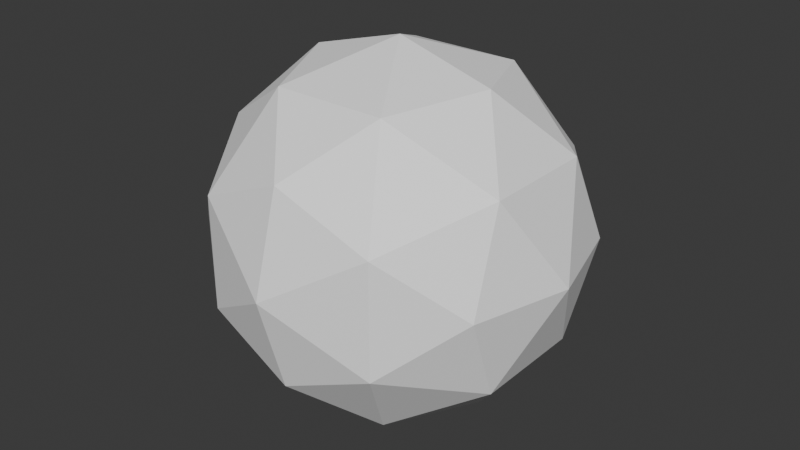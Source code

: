 # Source: golf_ball.blend  (saved by Blender 5.3.31; exported with 4.5.12 LTS)
import bpy
from mathutils import Matrix  # noqa: F401  (used for matrix-valued properties, if any)

bpy.ops.wm.read_factory_settings(use_empty=True)
scene = bpy.context.scene
scene.name = 'FC Golf ball'

# ---- collections
col_collection = bpy.data.collections.new('Collection'); scene.collection.children.link(col_collection)
col_fc_asset = bpy.data.collections.new('FC_Asset'); scene.collection.children.link(col_fc_asset)
col_fc_helpers = bpy.data.collections.new('FC_Helpers'); scene.collection.children.link(col_fc_helpers)

# ---- materials (node trees are filled in below, after node groups)
mat_fc_vertexcolor = bpy.data.materials.new('FC_VertexColor')
mat_fc_vertexcolor.use_backface_culling = True
mat_fc_reference = bpy.data.materials.new('FC_Reference')
mat_fc_reference.diffuse_color = (0.55, 0.58, 0.65, 1.0)
mat_fc_label = bpy.data.materials.new('FC_Label')
mat_fc_label.diffuse_color = (0.95, 0.95, 0.95, 1.0)

# ---- material node trees
mat_fc_vertexcolor.use_nodes = True; mat_fc_vertexcolor.node_tree.nodes.clear()
_N = mat_fc_vertexcolor.node_tree.nodes; _L = mat_fc_vertexcolor.node_tree.links
n0 = _N.new('ShaderNodeBsdfPrincipled'); n0.name = 'Principled BSDF'; n0.location = (10, 300)
n0.inputs[2].default_value = 0.6
n0.inputs[10].default_value = 0.005
n1 = _N.new('ShaderNodeOutputMaterial'); n1.name = 'Material Output'; n1.location = (300, 300)
n2 = _N.new('ShaderNodeAttribute'); n2.name = 'Attribute'; n2.location = (-450, -30)
n2.attribute_name = 'Color'
_L.new(n0.outputs[0], n1.inputs[0])
_L.new(n2.outputs[0], n0.inputs[0])
n1.is_active_output = True
mat_fc_reference.use_nodes = True; mat_fc_reference.node_tree.nodes.clear()
_N = mat_fc_reference.node_tree.nodes; _L = mat_fc_reference.node_tree.links
n0 = _N.new('ShaderNodeBsdfPrincipled'); n0.name = 'Principled BSDF'; n0.location = (-200, 100)
n0.inputs[10].default_value = 0.005
n1 = _N.new('ShaderNodeOutputMaterial'); n1.name = 'Material Output'; n1.location = (200, 100)
_L.new(n0.outputs[0], n1.inputs[0])
n1.is_active_output = True
mat_fc_label.use_nodes = True; mat_fc_label.node_tree.nodes.clear()
_N = mat_fc_label.node_tree.nodes; _L = mat_fc_label.node_tree.links
n0 = _N.new('ShaderNodeBsdfPrincipled'); n0.name = 'Principled BSDF'; n0.location = (-200, 100)
n0.inputs[10].default_value = 0.005
n1 = _N.new('ShaderNodeOutputMaterial'); n1.name = 'Material Output'; n1.location = (200, 100)
_L.new(n0.outputs[0], n1.inputs[0])
n1.is_active_output = True

# ---- world
world_world = bpy.data.worlds.new('World'); scene.world = world_world
world_world.use_nodes = True; world_world.node_tree.nodes.clear()
_N = world_world.node_tree.nodes; _L = world_world.node_tree.links
n0 = _N.new('ShaderNodeOutputWorld'); n0.name = 'World Output'; n0.location = (200, 100)
n1 = _N.new('ShaderNodeBackground'); n1.name = 'Background'; n1.location = (-200, 100)
n1.inputs[0].default_value = (0.05088, 0.05088, 0.05088, 1.0)
_L.new(n1.outputs[0], n0.inputs[0])
n0.is_active_output = True
world_world.color = (0.05088, 0.05088, 0.05088)
world_world.sun_shadow_jitter_overblur = 0.0

# ---- meshes
me_mesh_0 = bpy.data.meshes.new('Mesh_0')
me_mesh_0.from_pydata([(-0.04854, -0.01854, 0.03), (-0.01854, -0.03, 0.04854), (-0.03154, 0.0, 0.05104), (-0.04854, -0.01854, 0.03), (-0.03, -0.04854, 0.01854), (-0.01854, -0.03, 0.04854), (-0.05104, -0.03154, 0.0), (-0.03, -0.04854, 0.01854), (-0.04854, -0.01854, 0.03), (-0.03, -0.04854, 0.01854), (0.0, -0.05104, 0.03154), (-0.01854, -0.03, 0.04854), (-0.01854, -0.03, 0.04854), (0.0, 0.0, 0.06), (-0.03154, 0.0, 0.05104), (-0.01854, -0.03, 0.04854), (0.01854, -0.03, 0.04854), (0.0, 0.0, 0.06), (0.0, -0.05104, 0.03154), (0.01854, -0.03, 0.04854), (-0.01854, -0.03, 0.04854), (0.01854, -0.03, 0.04854), (0.03154, 0.0, 0.05104), (0.0, 0.0, 0.06), (0.0, 0.0, 0.06), (-0.01854, 0.03, 0.04854), (-0.03154, 0.0, 0.05104), (0.0, 0.0, 0.06), (0.01854, 0.03, 0.04854), (-0.01854, 0.03, 0.04854), (0.03154, 0.0, 0.05104), (0.01854, 0.03, 0.04854), (0.0, 0.0, 0.06), (0.01854, 0.03, 0.04854), (0.0, 0.05104, 0.03154), (-0.01854, 0.03, 0.04854), (-0.01854, 0.03, 0.04854), (-0.04854, 0.01854, 0.03), (-0.03154, 0.0, 0.05104), (-0.01854, 0.03, 0.04854), (-0.03, 0.04854, 0.01854), (-0.04854, 0.01854, 0.03), (0.0, 0.05104, 0.03154), (-0.03, 0.04854, 0.01854), (-0.01854, 0.03, 0.04854), (-0.03, 0.04854, 0.01854), (-0.05104, 0.03154, 0.0), (-0.04854, 0.01854, 0.03), (-0.04854, 0.01854, 0.03), (-0.04854, -0.01854, 0.03), (-0.03154, 0.0, 0.05104), (-0.04854, 0.01854, 0.03), (-0.06, 0.0, 0.0), (-0.04854, -0.01854, 0.03), (-0.05104, 0.03154, 0.0), (-0.06, 0.0, 0.0), (-0.04854, 0.01854, 0.03), (-0.06, 0.0, 0.0), (-0.05104, -0.03154, 0.0), (-0.04854, -0.01854, 0.03), (0.01854, -0.03, 0.04854), (0.04854, -0.01854, 0.03), (0.03154, 0.0, 0.05104), (0.01854, -0.03, 0.04854), (0.03, -0.04854, 0.01854), (0.04854, -0.01854, 0.03), (0.0, -0.05104, 0.03154), (0.03, -0.04854, 0.01854), (0.01854, -0.03, 0.04854), (0.03, -0.04854, 0.01854), (0.05104, -0.03154, 0.0), (0.04854, -0.01854, 0.03), (-0.03, -0.04854, 0.01854), (0.0, -0.06, 0.0), (0.0, -0.05104, 0.03154), (-0.03, -0.04854, 0.01854), (-0.03, -0.04854, -0.01854), (0.0, -0.06, 0.0), (-0.05104, -0.03154, 0.0), (-0.03, -0.04854, -0.01854), (-0.03, -0.04854, 0.01854), (-0.03, -0.04854, -0.01854), (0.0, -0.05104, -0.03154), (0.0, -0.06, 0.0), (-0.06, 0.0, 0.0), (-0.04854, -0.01854, -0.03), (-0.05104, -0.03154, 0.0), (-0.06, 0.0, 0.0), (-0.04854, 0.01854, -0.03), (-0.04854, -0.01854, -0.03), (-0.05104, 0.03154, 0.0), (-0.04854, 0.01854, -0.03), (-0.06, 0.0, 0.0), (-0.04854, 0.01854, -0.03), (-0.03154, 0.0, -0.05104), (-0.04854, -0.01854, -0.03), (-0.03, 0.04854, 0.01854), (-0.03, 0.04854, -0.01854), (-0.05104, 0.03154, 0.0), (-0.03, 0.04854, 0.01854), (0.0, 0.06, 0.0), (-0.03, 0.04854, -0.01854), (0.0, 0.05104, 0.03154), (0.0, 0.06, 0.0), (-0.03, 0.04854, 0.01854), (0.0, 0.06, 0.0), (0.0, 0.05104, -0.03154), (-0.03, 0.04854, -0.01854), (0.01854, 0.03, 0.04854), (0.03, 0.04854, 0.01854), (0.0, 0.05104, 0.03154), (0.01854, 0.03, 0.04854), (0.04854, 0.01854, 0.03), (0.03, 0.04854, 0.01854), (0.03154, 0.0, 0.05104), (0.04854, 0.01854, 0.03), (0.01854, 0.03, 0.04854), (0.04854, 0.01854, 0.03), (0.05104, 0.03154, 0.0), (0.03, 0.04854, 0.01854), (0.04854, -0.01854, -0.03), (0.01854, -0.03, -0.04854), (0.03154, 0.0, -0.05104), (0.04854, -0.01854, -0.03), (0.03, -0.04854, -0.01854), (0.01854, -0.03, -0.04854), (0.05104, -0.03154, 0.0), (0.03, -0.04854, -0.01854), (0.04854, -0.01854, -0.03), (0.03, -0.04854, -0.01854), (0.0, -0.05104, -0.03154), (0.01854, -0.03, -0.04854), (0.01854, -0.03, -0.04854), (0.0, 0.0, -0.06), (0.03154, 0.0, -0.05104), (0.01854, -0.03, -0.04854), (-0.01854, -0.03, -0.04854), (0.0, 0.0, -0.06), (0.0, -0.05104, -0.03154), (-0.01854, -0.03, -0.04854), (0.01854, -0.03, -0.04854), (-0.01854, -0.03, -0.04854), (-0.03154, 0.0, -0.05104), (0.0, 0.0, -0.06), (0.0, 0.0, -0.06), (0.01854, 0.03, -0.04854), (0.03154, 0.0, -0.05104), (0.0, 0.0, -0.06), (-0.01854, 0.03, -0.04854), (0.01854, 0.03, -0.04854), (-0.03154, 0.0, -0.05104), (-0.01854, 0.03, -0.04854), (0.0, 0.0, -0.06), (-0.01854, 0.03, -0.04854), (0.0, 0.05104, -0.03154), (0.01854, 0.03, -0.04854), (0.01854, 0.03, -0.04854), (0.04854, 0.01854, -0.03), (0.03154, 0.0, -0.05104), (0.01854, 0.03, -0.04854), (0.03, 0.04854, -0.01854), (0.04854, 0.01854, -0.03), (0.0, 0.05104, -0.03154), (0.03, 0.04854, -0.01854), (0.01854, 0.03, -0.04854), (0.03, 0.04854, -0.01854), (0.05104, 0.03154, 0.0), (0.04854, 0.01854, -0.03), (0.04854, 0.01854, -0.03), (0.04854, -0.01854, -0.03), (0.03154, 0.0, -0.05104), (0.04854, 0.01854, -0.03), (0.06, 0.0, 0.0), (0.04854, -0.01854, -0.03), (0.05104, 0.03154, 0.0), (0.06, 0.0, 0.0), (0.04854, 0.01854, -0.03), (0.06, 0.0, 0.0), (0.05104, -0.03154, 0.0), (0.04854, -0.01854, -0.03), (0.03, -0.04854, -0.01854), (0.0, -0.06, 0.0), (0.0, -0.05104, -0.03154), (0.03, -0.04854, -0.01854), (0.03, -0.04854, 0.01854), (0.0, -0.06, 0.0), (0.05104, -0.03154, 0.0), (0.03, -0.04854, 0.01854), (0.03, -0.04854, -0.01854), (0.03, -0.04854, 0.01854), (0.0, -0.05104, 0.03154), (0.0, -0.06, 0.0), (-0.01854, -0.03, -0.04854), (-0.04854, -0.01854, -0.03), (-0.03154, 0.0, -0.05104), (-0.01854, -0.03, -0.04854), (-0.03, -0.04854, -0.01854), (-0.04854, -0.01854, -0.03), (0.0, -0.05104, -0.03154), (-0.03, -0.04854, -0.01854), (-0.01854, -0.03, -0.04854), (-0.03, -0.04854, -0.01854), (-0.05104, -0.03154, 0.0), (-0.04854, -0.01854, -0.03), (-0.01854, 0.03, -0.04854), (-0.03, 0.04854, -0.01854), (0.0, 0.05104, -0.03154), (-0.01854, 0.03, -0.04854), (-0.04854, 0.01854, -0.03), (-0.03, 0.04854, -0.01854), (-0.03154, 0.0, -0.05104), (-0.04854, 0.01854, -0.03), (-0.01854, 0.03, -0.04854), (-0.04854, 0.01854, -0.03), (-0.05104, 0.03154, 0.0), (-0.03, 0.04854, -0.01854), (0.03, 0.04854, -0.01854), (0.03, 0.04854, 0.01854), (0.05104, 0.03154, 0.0), (0.03, 0.04854, -0.01854), (0.0, 0.06, 0.0), (0.03, 0.04854, 0.01854), (0.0, 0.05104, -0.03154), (0.0, 0.06, 0.0), (0.03, 0.04854, -0.01854), (0.0, 0.06, 0.0), (0.0, 0.05104, 0.03154), (0.03, 0.04854, 0.01854), (0.06, 0.0, 0.0), (0.04854, -0.01854, 0.03), (0.05104, -0.03154, 0.0), (0.06, 0.0, 0.0), (0.04854, 0.01854, 0.03), (0.04854, -0.01854, 0.03), (0.05104, 0.03154, 0.0), (0.04854, 0.01854, 0.03), (0.06, 0.0, 0.0), (0.04854, 0.01854, 0.03), (0.03154, 0.0, 0.05104), (0.04854, -0.01854, 0.03)], [], [(0, 1, 2), (3, 4, 5), (6, 7, 8), (9, 10, 11), (12, 13, 14), (15, 16, 17), (18, 19, 20), (21, 22, 23), (24, 25, 26), (27, 28, 29), (30, 31, 32), (33, 34, 35), (36, 37, 38), (39, 40, 41), (42, 43, 44), (45, 46, 47), (48, 49, 50), (51, 52, 53), (54, 55, 56), (57, 58, 59), (60, 61, 62), (63, 64, 65), (66, 67, 68), (69, 70, 71), (72, 73, 74), (75, 76, 77), (78, 79, 80), (81, 82, 83), (84, 85, 86), (87, 88, 89), (90, 91, 92), (93, 94, 95), (96, 97, 98), (99, 100, 101), (102, 103, 104), (105, 106, 107), (108, 109, 110), (111, 112, 113), (114, 115, 116), (117, 118, 119), (120, 121, 122), (123, 124, 125), (126, 127, 128), (129, 130, 131), (132, 133, 134), (135, 136, 137), (138, 139, 140), (141, 142, 143), (144, 145, 146), (147, 148, 149), (150, 151, 152), (153, 154, 155), (156, 157, 158), (159, 160, 161), (162, 163, 164), (165, 166, 167), (168, 169, 170), (171, 172, 173), (174, 175, 176), (177, 178, 179), (180, 181, 182), (183, 184, 185), (186, 187, 188), (189, 190, 191), (192, 193, 194), (195, 196, 197), (198, 199, 200), (201, 202, 203), (204, 205, 206), (207, 208, 209), (210, 211, 212), (213, 214, 215), (216, 217, 218), (219, 220, 221), (222, 223, 224), (225, 226, 227), (228, 229, 230), (231, 232, 233), (234, 235, 236), (237, 238, 239)])
_ca = me_mesh_0.color_attributes.new('Color', 'BYTE_COLOR', 'CORNER')
_ca.data.foreach_set('color', [1.0, 1.0, 1.0, 1.0, 1.0, 1.0, 1.0, 1.0, 1.0, 1.0, 1.0, 1.0, 1.0, 1.0, 1.0, 1.0, 1.0, 1.0, 1.0, 1.0, 1.0, 1.0, 1.0, 1.0, 1.0, 1.0, 1.0, 1.0, 1.0, 1.0, 1.0, 1.0, 1.0, 1.0, 1.0, 1.0, 1.0, 1.0, 1.0, 1.0, 1.0, 1.0, 1.0, 1.0, 1.0, 1.0, 1.0, 1.0, 1.0, 1.0, 1.0, 1.0, 1.0, 1.0, 1.0, 1.0, 1.0, 1.0, 1.0, 1.0, 1.0, 1.0, 1.0, 1.0, 1.0, 1.0, 1.0, 1.0, 1.0, 1.0, 1.0, 1.0, 1.0, 1.0, 1.0, 1.0, 1.0, 1.0, 1.0, 1.0, 1.0, 1.0, 1.0, 1.0, 1.0, 1.0, 1.0, 1.0, 1.0, 1.0, 1.0, 1.0, 1.0, 1.0, 1.0, 1.0, 1.0, 1.0, 1.0, 1.0, 1.0, 1.0, 1.0, 1.0, 1.0, 1.0, 1.0, 1.0, 1.0, 1.0, 1.0, 1.0, 1.0, 1.0, 1.0, 1.0, 1.0, 1.0, 1.0, 1.0, 1.0, 1.0, 1.0, 1.0, 1.0, 1.0, 1.0, 1.0, 1.0, 1.0, 1.0, 1.0, 1.0, 1.0, 1.0, 1.0, 1.0, 1.0, 1.0, 1.0, 1.0, 1.0, 1.0, 1.0, 1.0, 1.0, 1.0, 1.0, 1.0, 1.0, 1.0, 1.0, 1.0, 1.0, 1.0, 1.0, 1.0, 1.0, 1.0, 1.0, 1.0, 1.0, 1.0, 1.0, 1.0, 1.0, 1.0, 1.0, 1.0, 1.0, 1.0, 1.0, 1.0, 1.0, 1.0, 1.0, 1.0, 1.0, 1.0, 1.0, 1.0, 1.0, 1.0, 1.0, 1.0, 1.0, 1.0, 1.0, 1.0, 1.0, 1.0, 1.0, 1.0, 1.0, 1.0, 1.0, 1.0, 1.0, 1.0, 1.0, 1.0, 1.0, 1.0, 1.0, 1.0, 1.0, 1.0, 1.0, 1.0, 1.0, 1.0, 1.0, 1.0, 1.0, 1.0, 1.0, 1.0, 1.0, 1.0, 1.0, 1.0, 1.0, 1.0, 1.0, 1.0, 1.0, 1.0, 1.0, 1.0, 1.0, 1.0, 1.0, 1.0, 1.0, 1.0, 1.0, 1.0, 1.0, 1.0, 1.0, 1.0, 1.0, 1.0, 1.0, 1.0, 1.0, 1.0, 1.0, 1.0, 1.0, 1.0, 1.0, 1.0, 1.0, 1.0, 1.0, 1.0, 1.0, 1.0, 1.0, 1.0, 1.0, 1.0, 1.0, 1.0, 1.0, 1.0, 1.0, 1.0, 1.0, 1.0, 1.0, 1.0, 1.0, 1.0, 1.0, 1.0, 1.0, 1.0, 1.0, 1.0, 1.0, 1.0, 1.0, 1.0, 1.0, 1.0, 1.0, 1.0, 1.0, 1.0, 1.0, 1.0, 1.0, 1.0, 1.0, 1.0, 1.0, 1.0, 1.0, 1.0, 1.0, 1.0, 1.0, 1.0, 1.0, 1.0, 1.0, 1.0, 1.0, 1.0, 1.0, 1.0, 1.0, 1.0, 1.0, 1.0, 1.0, 1.0, 1.0, 1.0, 1.0, 1.0, 1.0, 1.0, 1.0, 1.0, 1.0, 1.0, 1.0, 1.0, 1.0, 1.0, 1.0, 1.0, 1.0, 1.0, 1.0, 1.0, 1.0, 1.0, 1.0, 1.0, 1.0, 1.0, 1.0, 1.0, 1.0, 1.0, 1.0, 1.0, 1.0, 1.0, 1.0, 1.0, 1.0, 1.0, 1.0, 1.0, 1.0, 1.0, 1.0, 1.0, 1.0, 1.0, 1.0, 1.0, 1.0, 1.0, 1.0, 1.0, 1.0, 1.0, 1.0, 1.0, 1.0, 1.0, 1.0, 1.0, 1.0, 1.0, 1.0, 1.0, 1.0, 1.0, 1.0, 1.0, 1.0, 1.0, 1.0, 1.0, 1.0, 1.0, 1.0, 1.0, 1.0, 1.0, 1.0, 1.0, 1.0, 1.0, 1.0, 1.0, 1.0, 1.0, 1.0, 1.0, 1.0, 1.0, 1.0, 1.0, 1.0, 1.0, 1.0, 1.0, 1.0, 1.0, 1.0, 1.0, 1.0, 1.0, 1.0, 1.0, 1.0, 1.0, 1.0, 1.0, 1.0, 1.0, 1.0, 1.0, 1.0, 1.0, 1.0, 1.0, 1.0, 1.0, 1.0, 1.0, 1.0, 1.0, 1.0, 1.0, 1.0, 1.0, 1.0, 1.0, 1.0, 1.0, 1.0, 1.0, 1.0, 1.0, 1.0, 1.0, 1.0, 1.0, 1.0, 1.0, 1.0, 1.0, 1.0, 1.0, 1.0, 1.0, 1.0, 1.0, 1.0, 1.0, 1.0, 1.0, 1.0, 1.0, 1.0, 1.0, 1.0, 1.0, 1.0, 1.0, 1.0, 1.0, 1.0, 1.0, 1.0, 1.0, 1.0, 1.0, 1.0, 1.0, 1.0, 1.0, 1.0, 1.0, 1.0, 1.0, 1.0, 1.0, 1.0, 1.0, 1.0, 1.0, 1.0, 1.0, 1.0, 1.0, 1.0, 1.0, 1.0, 1.0, 1.0, 1.0, 1.0, 1.0, 1.0, 1.0, 1.0, 1.0, 1.0, 1.0, 1.0, 1.0, 1.0, 1.0, 1.0, 1.0, 1.0, 1.0, 1.0, 1.0, 1.0, 1.0, 1.0, 1.0, 1.0, 1.0, 1.0, 1.0, 1.0, 1.0, 1.0, 1.0, 1.0, 1.0, 1.0, 1.0, 1.0, 1.0, 1.0, 1.0, 1.0, 1.0, 1.0, 1.0, 1.0, 1.0, 1.0, 1.0, 1.0, 1.0, 1.0, 1.0, 1.0, 1.0, 1.0, 1.0, 1.0, 1.0, 1.0, 1.0, 1.0, 1.0, 1.0, 1.0, 1.0, 1.0, 1.0, 1.0, 1.0, 1.0, 1.0, 1.0, 1.0, 1.0, 1.0, 1.0, 1.0, 1.0, 1.0, 1.0, 1.0, 1.0, 1.0, 1.0, 1.0, 1.0, 1.0, 1.0, 1.0, 1.0, 1.0, 1.0, 1.0, 1.0, 1.0, 1.0, 1.0, 1.0, 1.0, 1.0, 1.0, 1.0, 1.0, 1.0, 1.0, 1.0, 1.0, 1.0, 1.0, 1.0, 1.0, 1.0, 1.0, 1.0, 1.0, 1.0, 1.0, 1.0, 1.0, 1.0, 1.0, 1.0, 1.0, 1.0, 1.0, 1.0, 1.0, 1.0, 1.0, 1.0, 1.0, 1.0, 1.0, 1.0, 1.0, 1.0, 1.0, 1.0, 1.0, 1.0, 1.0, 1.0, 1.0, 1.0, 1.0, 1.0, 1.0, 1.0, 1.0, 1.0, 1.0, 1.0, 1.0, 1.0, 1.0, 1.0, 1.0, 1.0, 1.0, 1.0, 1.0, 1.0, 1.0, 1.0, 1.0, 1.0, 1.0, 1.0, 1.0, 1.0, 1.0, 1.0, 1.0, 1.0, 1.0, 1.0, 1.0, 1.0, 1.0, 1.0, 1.0, 1.0, 1.0, 1.0, 1.0, 1.0, 1.0, 1.0, 1.0, 1.0, 1.0, 1.0, 1.0, 1.0, 1.0, 1.0, 1.0, 1.0, 1.0, 1.0, 1.0, 1.0, 1.0, 1.0, 1.0, 1.0, 1.0, 1.0, 1.0, 1.0, 1.0, 1.0, 1.0, 1.0, 1.0, 1.0, 1.0, 1.0, 1.0, 1.0, 1.0, 1.0, 1.0, 1.0, 1.0, 1.0, 1.0, 1.0, 1.0, 1.0, 1.0, 1.0, 1.0, 1.0, 1.0, 1.0, 1.0, 1.0, 1.0, 1.0, 1.0, 1.0, 1.0, 1.0, 1.0, 1.0, 1.0, 1.0, 1.0, 1.0, 1.0, 1.0, 1.0, 1.0, 1.0, 1.0, 1.0, 1.0, 1.0, 1.0, 1.0, 1.0, 1.0, 1.0, 1.0, 1.0, 1.0, 1.0, 1.0, 1.0, 1.0, 1.0, 1.0, 1.0, 1.0, 1.0, 1.0, 1.0, 1.0, 1.0, 1.0, 1.0, 1.0, 1.0, 1.0, 1.0, 1.0, 1.0, 1.0, 1.0, 1.0, 1.0, 1.0, 1.0, 1.0, 1.0, 1.0, 1.0, 1.0, 1.0, 1.0, 1.0, 1.0, 1.0, 1.0, 1.0, 1.0, 1.0, 1.0, 1.0, 1.0, 1.0, 1.0, 1.0, 1.0, 1.0, 1.0, 1.0, 1.0, 1.0, 1.0, 1.0, 1.0, 1.0, 1.0, 1.0, 1.0, 1.0, 1.0, 1.0, 1.0, 1.0, 1.0, 1.0, 1.0, 1.0, 1.0, 1.0, 1.0, 1.0, 1.0, 1.0, 1.0, 1.0, 1.0, 1.0, 1.0, 1.0, 1.0, 1.0, 1.0, 1.0, 1.0, 1.0, 1.0, 1.0, 1.0, 1.0, 1.0, 1.0, 1.0, 1.0, 1.0, 1.0, 1.0, 1.0, 1.0, 1.0, 1.0, 1.0, 1.0, 1.0, 1.0, 1.0, 1.0, 1.0, 1.0, 1.0, 1.0, 1.0, 1.0, 1.0, 1.0, 1.0, 1.0, 1.0, 1.0, 1.0, 1.0, 1.0, 1.0, 1.0, 1.0, 1.0, 1.0, 1.0, 1.0, 1.0, 1.0, 1.0, 1.0, 1.0, 1.0, 1.0, 1.0, 1.0, 1.0, 1.0, 1.0, 1.0, 1.0, 1.0, 1.0, 1.0, 1.0, 1.0, 1.0, 1.0, 1.0, 1.0, 1.0, 1.0, 1.0, 1.0, 1.0, 1.0, 1.0, 1.0, 1.0, 1.0, 1.0, 1.0, 1.0, 1.0, 1.0, 1.0, 1.0, 1.0, 1.0, 1.0, 1.0, 1.0, 1.0, 1.0, 1.0, 1.0, 1.0, 1.0, 1.0, 1.0, 1.0])
me_mesh_0.materials.append(mat_fc_vertexcolor)
me_mesh_0.update()
me_fc_ref_person = bpy.data.meshes.new('FC_REF_person')
me_fc_ref_person.from_pydata([(0.03, -0.1, 0.0), (0.21, -0.1, 0.0), (0.21, 0.1, 0.0), (0.03, 0.1, 0.0), (0.03, -0.1, 0.85), (0.21, -0.1, 0.85), (0.21, 0.1, 0.85), (0.03, 0.1, 0.85), (-0.21, -0.1, 0.0), (-0.03, -0.1, 0.0), (-0.03, 0.1, 0.0), (-0.21, 0.1, 0.0), (-0.21, -0.1, 0.85), (-0.03, -0.1, 0.85), (-0.03, 0.1, 0.85), (-0.21, 0.1, 0.85), (-0.25, -0.15, 0.85), (0.25, -0.15, 0.85), (0.25, 0.15, 0.85), (-0.25, 0.15, 0.85), (-0.25, -0.15, 1.49), (0.25, -0.15, 1.49), (0.25, 0.15, 1.49), (-0.25, 0.15, 1.49), (0.26, -0.075, 0.87), (0.4, -0.075, 0.87), (0.4, 0.075, 0.87), (0.26, 0.075, 0.87), (0.26, -0.075, 1.49), (0.4, -0.075, 1.49), (0.4, 0.075, 1.49), (0.26, 0.075, 1.49), (-0.4, -0.075, 0.87), (-0.26, -0.075, 0.87), (-0.26, 0.075, 0.87), (-0.4, 0.075, 0.87), (-0.4, -0.075, 1.49), (-0.26, -0.075, 1.49), (-0.26, 0.075, 1.49), (-0.4, 0.075, 1.49), (-0.22, -0.22, 1.49), (0.22, -0.22, 1.49), (0.22, 0.22, 1.49), (-0.22, 0.22, 1.49), (-0.22, -0.22, 1.93), (0.22, -0.22, 1.93), (0.22, 0.22, 1.93), (-0.22, 0.22, 1.93)], [], [(0, 3, 2, 1), (4, 5, 6, 7), (0, 1, 5, 4), (1, 2, 6, 5), (2, 3, 7, 6), (3, 0, 4, 7), (8, 11, 10, 9), (12, 13, 14, 15), (8, 9, 13, 12), (9, 10, 14, 13), (10, 11, 15, 14), (11, 8, 12, 15), (16, 19, 18, 17), (20, 21, 22, 23), (16, 17, 21, 20), (17, 18, 22, 21), (18, 19, 23, 22), (19, 16, 20, 23), (24, 27, 26, 25), (28, 29, 30, 31), (24, 25, 29, 28), (25, 26, 30, 29), (26, 27, 31, 30), (27, 24, 28, 31), (32, 35, 34, 33), (36, 37, 38, 39), (32, 33, 37, 36), (33, 34, 38, 37), (34, 35, 39, 38), (35, 32, 36, 39), (40, 43, 42, 41), (44, 45, 46, 47), (40, 41, 45, 44), (41, 42, 46, 45), (42, 43, 47, 46), (43, 40, 44, 47)])
me_fc_ref_person.materials.append(mat_fc_reference)
me_fc_ref_person.update()

# ---- curves / text
txt_label_title = bpy.data.curves.new('LABEL title', 'FONT')
txt_label_title.dimensions = '2D'
txt_label_title.body = 'Golf ball  ·  assets/golf_ball.glb'
txt_label_title.materials.append(mat_fc_label)
txt_label_title.size = 0.28
txt_label_title.space_line = 1.25
txt_label_notes = bpy.data.curves.new('LABEL notes', 'FONT')
txt_label_notes.dimensions = '2D'
txt_label_notes.body = 'Visual only. Keep it about this size; gameplay sizes\nare fixed in code.'
txt_label_notes.materials.append(mat_fc_label)
txt_label_notes.size = 0.12
txt_label_notes.space_line = 1.25

# ---- objects
ob_body = bpy.data.objects.new('body', me_mesh_0)
ob_golf_ball = bpy.data.objects.new('golf_ball', None)
ob_front__game_forward = bpy.data.objects.new('FRONT (game forward)', None)
ob_ref_person_1_75_m = bpy.data.objects.new('REF person 1.75 m', me_fc_ref_person)
ob_label_title = bpy.data.objects.new('LABEL title', txt_label_title)
ob_label_notes = bpy.data.objects.new('LABEL notes', txt_label_notes)

# ---- transforms, parenting, visibility, modifiers, constraints
ob_body.parent = ob_golf_ball
ob_body.location = (0.0, 0.0, 0.0)
ob_body.rotation_mode = 'QUATERNION'
ob_body.rotation_quaternion = (1.0, 0.0, 0.0, 0.0)
ob_golf_ball.location = (0.0, 0.0, 0.0)
ob_golf_ball.rotation_mode = 'QUATERNION'
ob_golf_ball.rotation_quaternion = (1.0, 0.0, 0.0, 0.0)
ob_golf_ball.empty_display_size = 0.4
ob_golf_ball.show_name = True
ob_golf_ball.show_in_front = True
ob_front__game_forward.location = (0.0, 0.0, 0.02)
ob_front__game_forward.rotation_euler = (1.571, 0.0, 0.0)
ob_front__game_forward.empty_display_type = 'SINGLE_ARROW'
ob_front__game_forward.hide_select = True
ob_front__game_forward.show_name = True
ob_front__game_forward.show_in_front = True
ob_ref_person_1_75_m.location = (0.96, 0.0, 0.0)
ob_ref_person_1_75_m.color = (0.55, 0.58, 0.65, 1.0)
ob_ref_person_1_75_m.hide_select = True
ob_ref_person_1_75_m.hide_render = True
ob_ref_person_1_75_m.display_type = 'SOLID'
ob_ref_person_1_75_m.show_name = True
ob_label_title.location = (-0.06, 2.06, 2.7)
ob_label_title.rotation_euler = (1.571, 0.0, 0.0)
ob_label_title.color = (1.0, 0.8, 0.25, 1.0)
ob_label_title.hide_select = True
ob_label_title.hide_render = True
ob_label_notes.location = (-0.06, 2.06, 2.4)
ob_label_notes.rotation_euler = (1.571, 0.0, 0.0)
ob_label_notes.color = (0.95, 0.95, 0.95, 1.0)
ob_label_notes.hide_select = True
ob_label_notes.hide_render = True

# ---- collection membership
col_fc_asset.objects.link(ob_body)
col_fc_asset.objects.link(ob_golf_ball)
col_fc_helpers.objects.link(ob_front__game_forward)
col_fc_helpers.objects.link(ob_ref_person_1_75_m)
col_fc_helpers.objects.link(ob_label_title)
col_fc_helpers.objects.link(ob_label_notes)

# ---- scene / render settings (as saved in the file)
scene.frame_start = 1; scene.frame_end = 250; scene.frame_set(1)
scene.render.engine = 'BLENDER_EEVEE_NEXT'
scene.render.bake_bias = 0.0
scene.render.bake_samples = 0
scene.render.compositor_device = 'GPU'
scene.eevee.use_volume_custom_range = False
scene.eevee.fast_gi_thickness_near = 0.1
scene.eevee.fast_gi_thickness_far = 0.0
scene.eevee.ray_tracing_options.screen_trace_thickness = 0.1
bpy.context.view_layer.update()

# ---- added for rendering (the .blend has no active camera and no usable light): camera, sun
cam_auto = bpy.data.cameras.new('AutoCamera')
cam_auto.lens = 50.0
cam_auto.sensor_width = 36.0
cam_auto.clip_end = 1000.0
ob_auto_camera = bpy.data.objects.new('AutoCamera', cam_auto)
scene.collection.objects.link(ob_auto_camera)
ob_auto_camera.location = (0.192304, -0.230765, 0.153843)
ob_auto_camera.rotation_euler = (1.09748, -7.21219e-08, 0.694738)
scene.camera = ob_auto_camera
light_auto_sun = bpy.data.lights.new('AutoSun', 'SUN')
light_auto_sun.energy = 3.0
light_auto_sun.angle = 0.0523599
ob_auto_sun = bpy.data.objects.new('AutoSun', light_auto_sun)
scene.collection.objects.link(ob_auto_sun)
ob_auto_sun.rotation_euler = (0.872665, 0.174533, 0.523599)
bpy.context.view_layer.update()

